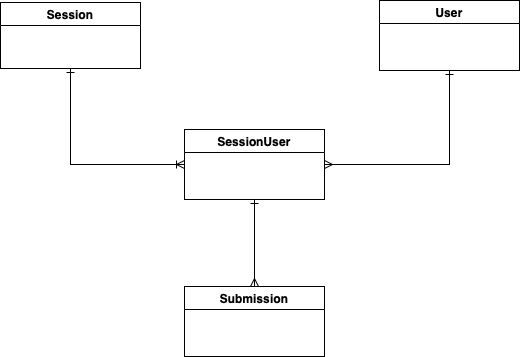

The diagram above was exported from draw.io. Its source (the exported page's mxGraphModel, read from the mxfile embedded in the PNG):
<mxGraphModel dx="1434" dy="732" grid="0" gridSize="10" guides="1" tooltips="1" connect="1" arrows="1" fold="1" page="1" pageScale="1" pageWidth="827" pageHeight="1169" math="0" shadow="0">
  <root>
    <mxCell id="0" />
    <mxCell id="1" parent="0" />
    <mxCell id="loor3wQobZCAqEDR6ips-3" style="edgeStyle=orthogonalEdgeStyle;rounded=0;orthogonalLoop=1;jettySize=auto;html=1;exitX=0.5;exitY=1;exitDx=0;exitDy=0;entryX=1;entryY=0.5;entryDx=0;entryDy=0;endArrow=ERmany;endFill=0;startArrow=ERone;startFill=0;" edge="1" parent="1" source="jDxjwW6VKqT4OV2wD4Mu-2" target="jDxjwW6VKqT4OV2wD4Mu-4">
      <mxGeometry relative="1" as="geometry" />
    </mxCell>
    <mxCell id="jDxjwW6VKqT4OV2wD4Mu-2" value="User" style="swimlane;whiteSpace=wrap;html=1;" parent="1" vertex="1">
      <mxGeometry x="542" y="98" width="140" height="70" as="geometry" />
    </mxCell>
    <mxCell id="loor3wQobZCAqEDR6ips-4" style="edgeStyle=orthogonalEdgeStyle;rounded=0;orthogonalLoop=1;jettySize=auto;html=1;exitX=0.5;exitY=1;exitDx=0;exitDy=0;entryX=0.5;entryY=0;entryDx=0;entryDy=0;endArrow=ERmany;endFill=0;startArrow=ERone;startFill=0;" edge="1" parent="1" source="jDxjwW6VKqT4OV2wD4Mu-4" target="jDxjwW6VKqT4OV2wD4Mu-6">
      <mxGeometry relative="1" as="geometry" />
    </mxCell>
    <mxCell id="jDxjwW6VKqT4OV2wD4Mu-4" value="SessionUser" style="swimlane;whiteSpace=wrap;html=1;" parent="1" vertex="1">
      <mxGeometry x="347" y="227" width="140" height="70" as="geometry" />
    </mxCell>
    <mxCell id="loor3wQobZCAqEDR6ips-2" style="edgeStyle=orthogonalEdgeStyle;rounded=0;orthogonalLoop=1;jettySize=auto;html=1;exitX=0.5;exitY=1;exitDx=0;exitDy=0;entryX=0;entryY=0.5;entryDx=0;entryDy=0;endArrow=ERoneToMany;endFill=0;startArrow=ERone;startFill=0;" edge="1" parent="1" source="jDxjwW6VKqT4OV2wD4Mu-5" target="jDxjwW6VKqT4OV2wD4Mu-4">
      <mxGeometry relative="1" as="geometry" />
    </mxCell>
    <mxCell id="jDxjwW6VKqT4OV2wD4Mu-5" value="Session" style="swimlane;whiteSpace=wrap;html=1;" parent="1" vertex="1">
      <mxGeometry x="163" y="100" width="140" height="66" as="geometry" />
    </mxCell>
    <mxCell id="jDxjwW6VKqT4OV2wD4Mu-6" value="Submission" style="swimlane;whiteSpace=wrap;html=1;" parent="1" vertex="1">
      <mxGeometry x="347" y="384" width="140" height="70" as="geometry" />
    </mxCell>
  </root>
</mxGraphModel>